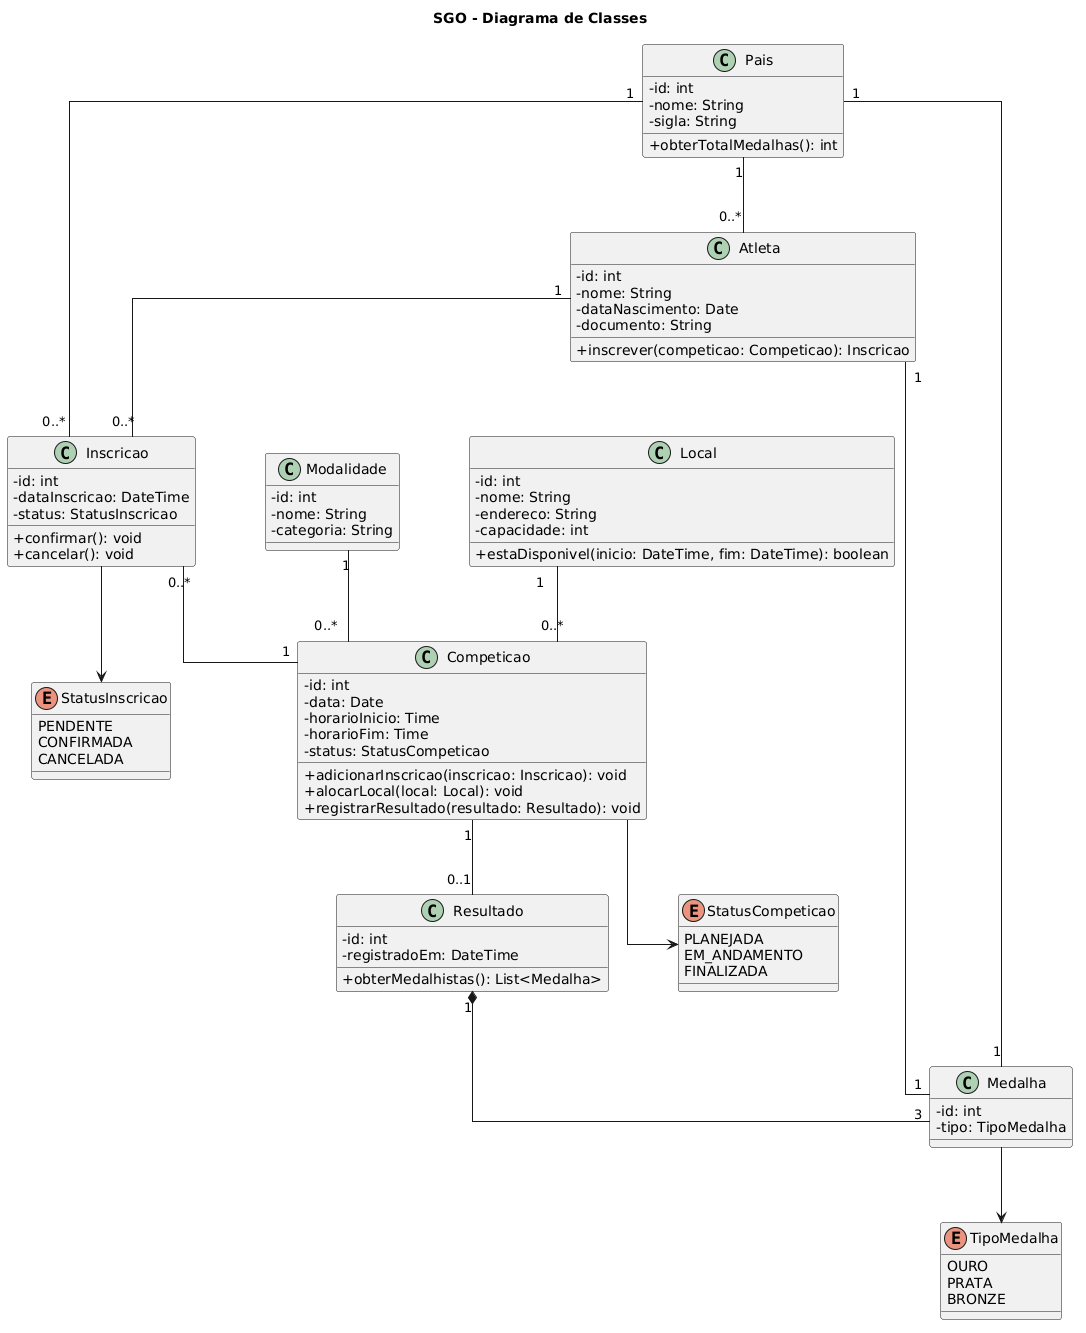

The diagram above was rendered by PlantUML. Its source (embedded in the PNG):
@startuml
title SGO - Diagrama de Classes

skinparam classAttributeIconSize 0
skinparam linetype ortho
skinparam nodesep 70
skinparam ranksep 75
top to bottom direction

class Pais {
  - id: int
  - nome: String
  - sigla: String
  + obterTotalMedalhas(): int
}

class Atleta {
  - id: int
  - nome: String
  - dataNascimento: Date
  - documento: String
  + inscrever(competicao: Competicao): Inscricao
}

class Modalidade {
  - id: int
  - nome: String
  - categoria: String
}

class Local {
  - id: int
  - nome: String
  - endereco: String
  - capacidade: int
  + estaDisponivel(inicio: DateTime, fim: DateTime): boolean
}

class Competicao {
  - id: int
  - data: Date
  - horarioInicio: Time
  - horarioFim: Time
  - status: StatusCompeticao
  + adicionarInscricao(inscricao: Inscricao): void
  + alocarLocal(local: Local): void
  + registrarResultado(resultado: Resultado): void
}

class Inscricao {
  - id: int
  - dataInscricao: DateTime
  - status: StatusInscricao
  + confirmar(): void
  + cancelar(): void
}

class Resultado {
  - id: int
  - registradoEm: DateTime
  + obterMedalhistas(): List<Medalha>
}

class Medalha {
  - id: int
  - tipo: TipoMedalha
}

enum TipoMedalha {
  OURO
  PRATA
  BRONZE
}

enum StatusCompeticao {
  PLANEJADA
  EM_ANDAMENTO
  FINALIZADA
}

enum StatusInscricao {
  PENDENTE
  CONFIRMADA
  CANCELADA
}

Pais "1" -- "0..*" Atleta

Modalidade "1" -- "0..*" Competicao
Local "1" -- "0..*" Competicao

Atleta "1" -- "0..*" Inscricao
Inscricao "0..*" -- "1" Competicao
Pais "1" -- "0..*" Inscricao

Competicao "1" -- "0..1" Resultado
Resultado "1" *-- "3" Medalha
Medalha "1" -- "1" Atleta
Medalha "1" -- "1" Pais

Medalha --> TipoMedalha
Competicao --> StatusCompeticao
Inscricao --> StatusInscricao
@enduml